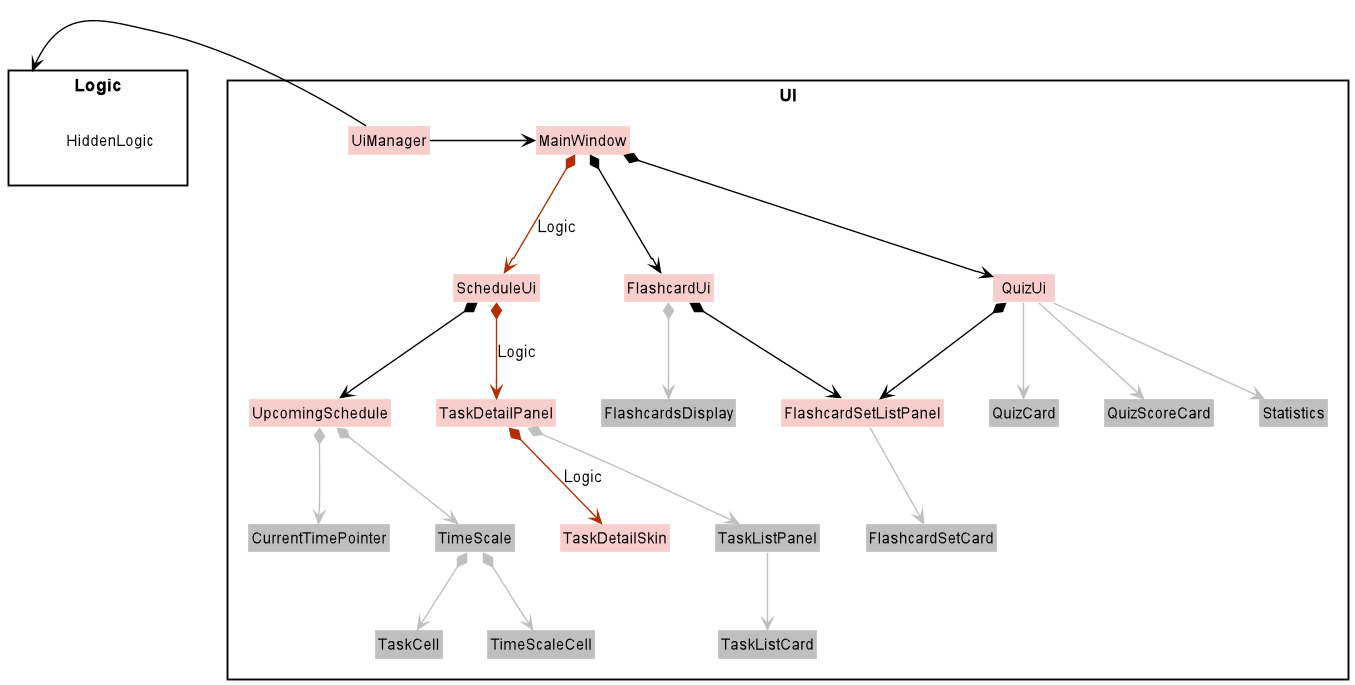

The diagram above was rendered by PlantUML. Its source (embedded in the PNG):
@startuml
!include style.puml
skinparam arrowThickness 1.1
skinparam arrowColor #black
skinparam classBackgroundColor UI_COLOR


package UI <<Rectangle>>{
Class UiManager
Class MainWindow
Class ScheduleUi
Class FlashcardUi
Class QuizUi
Class UpcomingSchedule
Class TaskDetailPanel
Class CurrentTimePointer UI_LIGHT_COLOR
Class TimeScale UI_LIGHT_COLOR
Class TaskCell UI_LIGHT_COLOR
Class TimeScaleCell UI_LIGHT_COLOR
Class TaskDetailSkin
Class TaskListPanel UI_LIGHT_COLOR
Class TaskListCard UI_LIGHT_COLOR
Class QuizCard UI_LIGHT_COLOR
Class QuizScoreCard UI_LIGHT_COLOR
Class Statistics UI_LIGHT_COLOR
Class FlashcardSetCard UI_LIGHT_COLOR
Class FlashcardSetListPanel
Class FlashcardsDisplay UI_LIGHT_COLOR
Class FlashcardSetCard UI_LIGHT_COLOR
}

package Logic <<Rectangle>> {
Class HiddenLogic #FFFFFF
}

skinparam component {
  FontSize 10
  ArrowFontName Arial
  ArrowFontColor black
}

UiManager -left-> Logic
UiManager -right-> MainWindow

MainWindow *-down-> QuizUi
MainWindow *-down-> FlashcardUi
MainWindow *-down[ALARM_COLOR]-> ScheduleUi : Logic


QuizUi *-down-> FlashcardSetListPanel
QuizUi -down[UI_LIGHT_COLOR]-> QuizCard
QuizUi -down[UI_LIGHT_COLOR]-> QuizScoreCard
QuizUi -down[UI_LIGHT_COLOR]-> Statistics

FlashcardUi *-down-> FlashcardSetListPanel
FlashcardUi *-down[UI_LIGHT_COLOR]-> FlashcardsDisplay

FlashcardSetListPanel -down[UI_LIGHT_COLOR]-> FlashcardSetCard

ScheduleUi *-down-> UpcomingSchedule
ScheduleUi *-down[ALARM_COLOR]-> TaskDetailPanel : Logic

UpcomingSchedule *-down[UI_LIGHT_COLOR]-> CurrentTimePointer
UpcomingSchedule *-down[UI_LIGHT_COLOR]-> TimeScale

TimeScale *-down[UI_LIGHT_COLOR]-> TaskCell
TimeScale *-down[UI_LIGHT_COLOR]-> TimeScaleCell

TaskDetailPanel *-down[ALARM_COLOR]-> TaskDetailSkin : Logic
TaskDetailPanel *-down[UI_LIGHT_COLOR]-> TaskListPanel

TaskListPanel -down[UI_LIGHT_COLOR]-> TaskListCard




@enduml